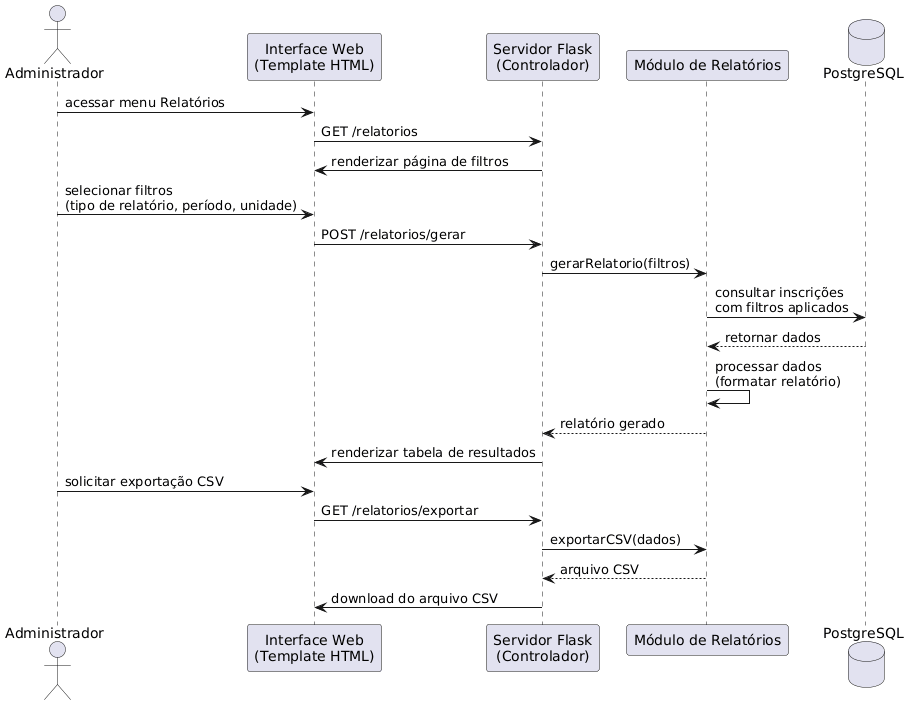

The diagram above was rendered by PlantUML. Its source (embedded in the PNG):
@startuml

actor Administrador

participant "Interface Web\n(Template HTML)" as UI
participant "Servidor Flask\n(Controlador)" as Flask
participant "Módulo de Relatórios" as RelatorioService
database "PostgreSQL" as DB

Administrador -> UI : acessar menu Relatórios

UI -> Flask : GET /relatorios

Flask -> UI : renderizar página de filtros

Administrador -> UI : selecionar filtros\n(tipo de relatório, período, unidade)

UI -> Flask : POST /relatorios/gerar

Flask -> RelatorioService : gerarRelatorio(filtros)

RelatorioService -> DB : consultar inscrições\ncom filtros aplicados

DB --> RelatorioService : retornar dados

RelatorioService -> RelatorioService : processar dados\n(formatar relatório)

RelatorioService --> Flask : relatório gerado

Flask -> UI : renderizar tabela de resultados

Administrador -> UI : solicitar exportação CSV

UI -> Flask : GET /relatorios/exportar

Flask -> RelatorioService : exportarCSV(dados)

RelatorioService --> Flask : arquivo CSV

Flask -> UI : download do arquivo CSV

@enduml